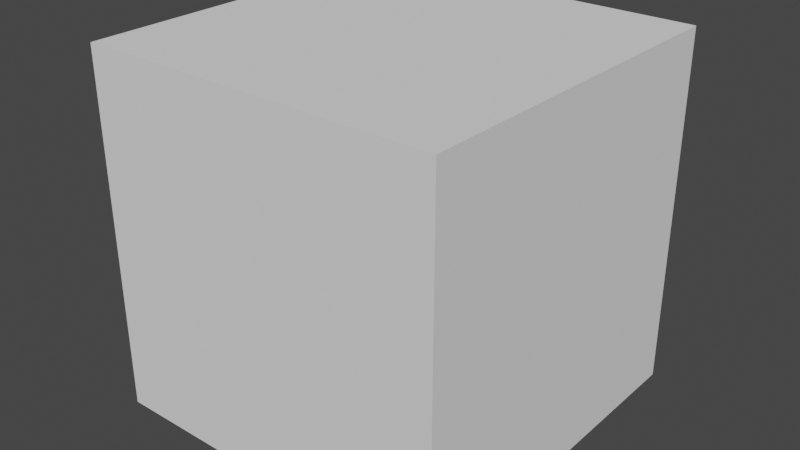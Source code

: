 # Source: ShapeCube.blend  (saved by Blender 3.1.7; exported with 4.5.12 LTS)
import bpy
from mathutils import Matrix  # noqa: F401  (used for matrix-valued properties, if any)

bpy.ops.wm.read_factory_settings(use_empty=True)
scene = bpy.context.scene
scene.name = 'Scene'

# ---- collections
col_collection = bpy.data.collections.new('Collection'); scene.collection.children.link(col_collection)

# ---- world
world_world = bpy.data.worlds.new('World'); scene.world = world_world
world_world.use_nodes = True; world_world.node_tree.nodes.clear()
_N = world_world.node_tree.nodes; _L = world_world.node_tree.links
n0 = _N.new('ShaderNodeOutputWorld'); n0.name = 'World Output'; n0.location = (300, 300)
n1 = _N.new('ShaderNodeBackground'); n1.name = 'Background'; n1.location = (10, 300)
n1.inputs[0].default_value = (0.05088, 0.05088, 0.05088, 1.0)
_L.new(n1.outputs[0], n0.inputs[0])
n0.is_active_output = True
world_world.color = (0.05088, 0.05088, 0.05088)
world_world.use_sun_shadow = False
world_world.sun_shadow_jitter_overblur = 0.0

# ---- meshes
me_cube = bpy.data.meshes.new('Cube')
me_cube.from_pydata([(-1.0, -1.0, -1.0), (-1.0, -1.0, 1.0), (-1.0, 1.0, -1.0), (-1.0, 1.0, 1.0), (1.0, -1.0, -1.0), (1.0, -1.0, 1.0), (1.0, 1.0, -1.0), (1.0, 1.0, 1.0)], [], [(0, 1, 3, 2), (2, 3, 7, 6), (6, 7, 5, 4), (4, 5, 1, 0), (2, 6, 4, 0), (7, 3, 1, 5)])
_uv = me_cube.uv_layers.new(name='UVMap')
_uv.uv.foreach_set('vector', [0.375, 0.0, 0.625, 0.0, 0.625, 0.25, 0.375, 0.25, 0.375, 0.25, 0.625, 0.25, 0.625, 0.5, 0.375, 0.5, 0.375, 0.5, 0.625, 0.5, 0.625, 0.75, 0.375, 0.75, 0.375, 0.75, 0.625, 0.75, 0.625, 1.0, 0.375, 1.0, 0.125, 0.5, 0.375, 0.5, 0.375, 0.75, 0.125, 0.75, 0.625, 0.5, 0.875, 0.5, 0.875, 0.75, 0.625, 0.75])
me_cube.use_remesh_fix_poles = True
me_cube.use_remesh_preserve_attributes = False
me_cube.update()

# ---- objects
ob_cube = bpy.data.objects.new('Cube', me_cube)

# ---- transforms, parenting, visibility, modifiers, constraints
ob_cube.location = (0.0, 0.0, 0.0)

# ---- collection membership
col_collection.objects.link(ob_cube)

# ---- scene / render settings (as saved in the file)
scene.frame_start = 1; scene.frame_end = 250; scene.frame_set(1)
scene.render.engine = 'BLENDER_EEVEE_NEXT'
scene.cycles.sampling_pattern = 'TABULATED_SOBOL'
scene.cycles.use_light_tree = False
scene.view_settings.view_transform = 'Filmic'
bpy.context.view_layer.update()

# ---- added for rendering (the .blend has no active camera and no usable light): camera, sun
cam_auto = bpy.data.cameras.new('AutoCamera')
cam_auto.lens = 50.0
cam_auto.sensor_width = 36.0
cam_auto.clip_end = 1000.0
ob_auto_camera = bpy.data.objects.new('AutoCamera', cam_auto)
scene.collection.objects.link(ob_auto_camera)
ob_auto_camera.location = (3.20507, -3.84609, 2.56406)
ob_auto_camera.rotation_euler = (1.09748, -7.21219e-08, 0.694738)
scene.camera = ob_auto_camera
light_auto_sun = bpy.data.lights.new('AutoSun', 'SUN')
light_auto_sun.energy = 3.0
light_auto_sun.angle = 0.0523599
ob_auto_sun = bpy.data.objects.new('AutoSun', light_auto_sun)
scene.collection.objects.link(ob_auto_sun)
ob_auto_sun.rotation_euler = (0.872665, 0.174533, 0.523599)
bpy.context.view_layer.update()
